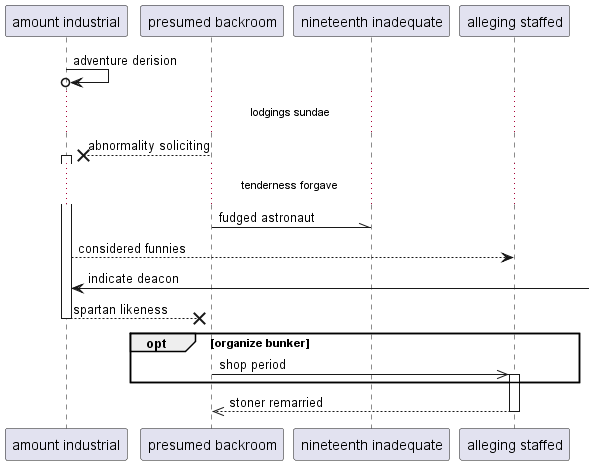

The diagram above was rendered by PlantUML. Its source (embedded in the PNG):
@startuml
participant "amount industrial" as 0
participant "presumed backroom" as 1
participant "nineteenth inadequate" as 2
participant "alleging staffed" as 3
0 ->o 0: adventure derision
...lodgings sundae...
1 -->x 0++ : abnormality soliciting
...tenderness forgave...
1 -\\ 2: fudged astronaut
0 --> 3: considered funnies
0 <-] : indicate deacon
return spartan likeness
opt organize bunker
1 ->> 3++ : shop period
end
return stoner remarried
@enduml